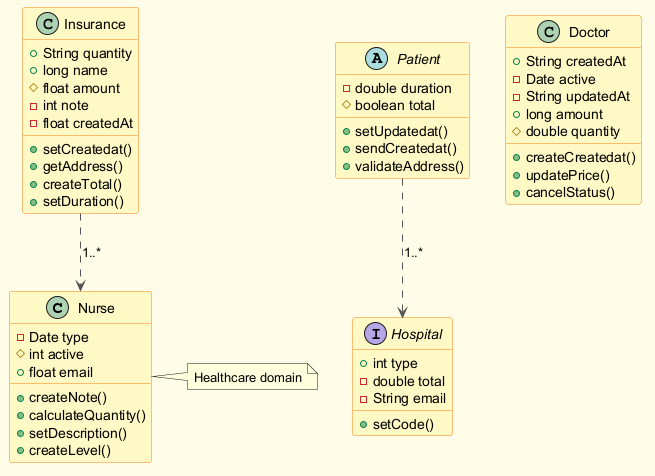

The diagram above was rendered by PlantUML. Its source (embedded in the PNG):
@startuml
skinparam backgroundColor #FFFDE7
skinparam classBackgroundColor #FFF9C4
skinparam classBorderColor #F57F17
skinparam ArrowColor #555555
class Nurse {
  -Date type
  #int active
  +float email
  +createNote()
  +calculateQuantity()
  +setDescription()
  +createLevel()
}
abstract class Patient {
  -double duration
  #boolean total
  +setUpdatedat()
  +sendCreatedat()
  +validateAddress()
}
class Insurance {
  +String quantity
  +long name
  #float amount
  -int note
  -float createdAt
  +setCreatedat()
  +getAddress()
  +createTotal()
  +setDuration()
}
interface Hospital {
  +int type
  -double total
  -String email
  +setCode()
}
class Doctor {
  +String createdAt
  -Date active
  -String updatedAt
  +long amount
  #double quantity
  +createCreatedat()
  +updatePrice()
  +cancelStatus()
}
Insurance ..> Nurse : "1..*"
Patient ..> Hospital : "1..*"
note right of Nurse : Healthcare domain
@enduml